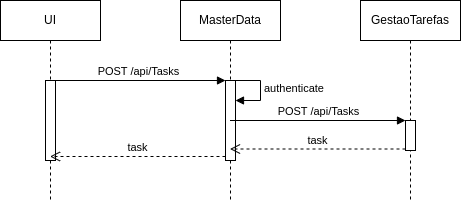

The diagram above was exported from draw.io. Its source (the exported page's mxGraphModel, read from the mxfile embedded in the PNG):
<mxGraphModel dx="973" dy="577" grid="1" gridSize="10" guides="1" tooltips="1" connect="1" arrows="1" fold="1" page="1" pageScale="1" pageWidth="827" pageHeight="1169" math="0" shadow="0">
  <root>
    <mxCell id="0" />
    <mxCell id="1" parent="0" />
    <mxCell id="5" value="UI" style="shape=umlLifeline;perimeter=lifelinePerimeter;whiteSpace=wrap;html=1;container=1;collapsible=0;recursiveResize=0;outlineConnect=0;" vertex="1" parent="1">
      <mxGeometry x="100" y="200" width="100" height="200" as="geometry" />
    </mxCell>
    <mxCell id="18" value="" style="html=1;points=[];perimeter=orthogonalPerimeter;" vertex="1" parent="5">
      <mxGeometry x="45" y="80" width="10" height="80" as="geometry" />
    </mxCell>
    <mxCell id="6" value="MasterData" style="shape=umlLifeline;perimeter=lifelinePerimeter;whiteSpace=wrap;html=1;container=1;collapsible=0;recursiveResize=0;outlineConnect=0;" vertex="1" parent="1">
      <mxGeometry x="280" y="200" width="100" height="200" as="geometry" />
    </mxCell>
    <mxCell id="15" value="" style="html=1;points=[];perimeter=orthogonalPerimeter;" vertex="1" parent="6">
      <mxGeometry x="45" y="80" width="10" height="80" as="geometry" />
    </mxCell>
    <mxCell id="20" value="authenticate" style="edgeStyle=orthogonalEdgeStyle;html=1;align=left;spacingLeft=2;endArrow=block;rounded=0;entryX=1;entryY=0;" edge="1" parent="6">
      <mxGeometry relative="1" as="geometry">
        <mxPoint x="50" y="80" as="sourcePoint" />
        <Array as="points">
          <mxPoint x="80" y="80" />
        </Array>
        <mxPoint x="55" y="100" as="targetPoint" />
      </mxGeometry>
    </mxCell>
    <mxCell id="7" value="GestaoTarefas" style="shape=umlLifeline;perimeter=lifelinePerimeter;whiteSpace=wrap;html=1;container=1;collapsible=0;recursiveResize=0;outlineConnect=0;" vertex="1" parent="1">
      <mxGeometry x="460" y="200" width="100" height="200" as="geometry" />
    </mxCell>
    <mxCell id="12" value="" style="html=1;points=[];perimeter=orthogonalPerimeter;" vertex="1" parent="7">
      <mxGeometry x="45" y="120" width="10" height="30" as="geometry" />
    </mxCell>
    <mxCell id="13" value="POST /api/Tasks" style="html=1;verticalAlign=bottom;endArrow=block;entryX=0;entryY=0;rounded=0;" edge="1" target="12" parent="1" source="6">
      <mxGeometry relative="1" as="geometry">
        <mxPoint x="435" y="320" as="sourcePoint" />
      </mxGeometry>
    </mxCell>
    <mxCell id="14" value="task" style="html=1;verticalAlign=bottom;endArrow=open;dashed=1;endSize=8;exitX=0;exitY=0.95;rounded=0;" edge="1" source="12" parent="1" target="6">
      <mxGeometry relative="1" as="geometry">
        <mxPoint x="435" y="396" as="targetPoint" />
      </mxGeometry>
    </mxCell>
    <mxCell id="16" value="POST /api/Tasks" style="html=1;verticalAlign=bottom;endArrow=block;entryX=0;entryY=0;rounded=0;" edge="1" target="15" parent="1" source="5">
      <mxGeometry relative="1" as="geometry">
        <mxPoint x="255" y="280" as="sourcePoint" />
      </mxGeometry>
    </mxCell>
    <mxCell id="17" value="task" style="html=1;verticalAlign=bottom;endArrow=open;dashed=1;endSize=8;exitX=0;exitY=0.95;rounded=0;" edge="1" source="15" parent="1" target="5">
      <mxGeometry relative="1" as="geometry">
        <mxPoint x="255" y="356" as="targetPoint" />
      </mxGeometry>
    </mxCell>
  </root>
</mxGraphModel>